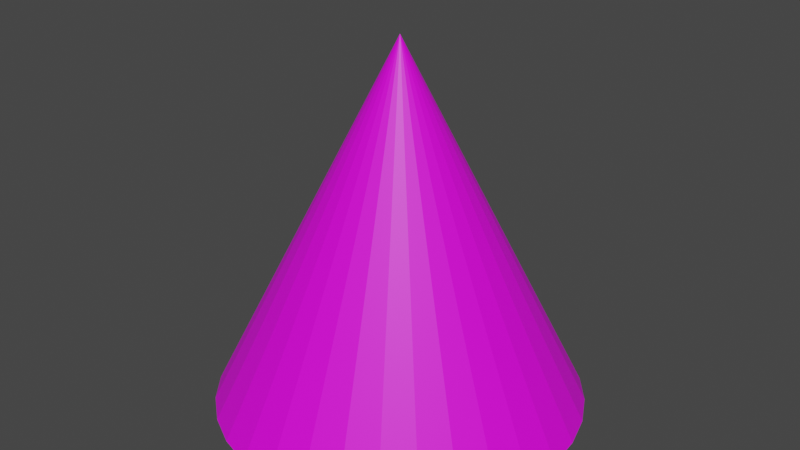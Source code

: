 # Source: plot.blend  (saved by Blender 2.80.75; exported with 4.5.12 LTS)
import bpy
from mathutils import Matrix  # noqa: F401  (used for matrix-valued properties, if any)

bpy.ops.wm.read_factory_settings(use_empty=True)
scene = bpy.context.scene
scene.name = 'Scene'

# ---- collections
col_collection = bpy.data.collections.new('Collection'); scene.collection.children.link(col_collection)

# ---- images (referenced by path relative to the original .blend; pixels are not part of the script)
import os
ASSET_DIR = os.environ.get("B2B_ASSET_DIR", "")  # directory of the original .blend (textures are referenced by path, not embedded)
HERE = os.path.dirname(os.path.abspath(__file__))  # packed textures are extracted next to this script under _unpacked/

def load_image(name, relpath, width, height, colorspace="sRGB"):
    """Load a texture the original file referenced (path relative to the .blend, or extracted next to this script)."""
    p = next((c for c in (os.path.join(HERE, relpath), os.path.join(ASSET_DIR, relpath)) if relpath and os.path.exists(c)), "")
    if p:
        img = bpy.data.images.load(p, check_existing=True)
        img.name = name
    else:  # same state as the original file: an image datablock whose file is absent (Cycles renders it pink)
        img = bpy.data.images.new(name, width, height)
        img.source = "FILE"
        img.filepath = "//" + (relpath or name)
    img.colorspace_settings.name = colorspace
    return img
img_plot_png = load_image('plot.png', 'plot.png', 1024, 1024, 'sRGB')

# ---- materials (node trees are filled in below, after node groups)
mat_plot = bpy.data.materials.new('Plot')
mat_plot.use_transparent_shadow = False

# ---- material node trees
mat_plot.use_nodes = True; mat_plot.node_tree.nodes.clear()
_N = mat_plot.node_tree.nodes; _L = mat_plot.node_tree.links
n0 = _N.new('ShaderNodeOutputMaterial'); n0.name = 'Material Output'; n0.location = (300, 300)
n1 = _N.new('ShaderNodeBsdfPrincipled'); n1.name = 'Principled BSDF'; n1.location = (10, 300)
n1.distribution = 'GGX'
n1.subsurface_method = 'BURLEY'
n1.inputs[3].default_value = 1.45
n1.inputs[27].default_value = (0.0, 0.0, 0.0, 1.0)
n1.inputs[28].default_value = 1.0
n2 = _N.new('ShaderNodeTexImage'); n2.name = 'Image Texture'; n2.location = (-384, 132)
n2.image = img_plot_png
_L.new(n1.outputs[0], n0.inputs[0])
_L.new(n2.outputs[0], n1.inputs[0])
n0.is_active_output = True

# ---- world
world_world = bpy.data.worlds.new('World'); scene.world = world_world
world_world.use_nodes = True; world_world.node_tree.nodes.clear()
_N = world_world.node_tree.nodes; _L = world_world.node_tree.links
n0 = _N.new('ShaderNodeOutputWorld'); n0.name = 'World Output'; n0.location = (300, 300)
n1 = _N.new('ShaderNodeBackground'); n1.name = 'Background'; n1.location = (10, 300)
n1.inputs[0].default_value = (0.05088, 0.05088, 0.05088, 1.0)
_L.new(n1.outputs[0], n0.inputs[0])
n0.is_active_output = True
world_world.color = (0.05088, 0.05088, 0.05088)
world_world.use_sun_shadow = False
world_world.sun_shadow_jitter_overblur = 0.0

# ---- meshes
me_cone = bpy.data.meshes.new('Cone')
me_cone.from_pydata([(0.0, 1.0, -1.0), (0.1951, 0.9808, -1.0), (0.3827, 0.9239, -1.0), (0.5556, 0.8315, -1.0), (0.7071, 0.7071, -1.0), (0.8315, 0.5556, -1.0), (0.9239, 0.3827, -1.0), (0.9808, 0.1951, -1.0), (1.0, 7.55e-08, -1.0), (0.9808, -0.1951, -1.0), (0.9239, -0.3827, -1.0), (0.8315, -0.5556, -1.0), (0.7071, -0.7071, -1.0), (0.5556, -0.8315, -1.0), (0.3827, -0.9239, -1.0), (0.1951, -0.9808, -1.0), (-3.258e-07, -1.0, -1.0), (-0.1951, -0.9808, -1.0), (-0.3827, -0.9239, -1.0), (-0.5556, -0.8315, -1.0), (-0.7071, -0.7071, -1.0), (-0.8315, -0.5556, -1.0), (-0.9239, -0.3827, -1.0), (0.0, 0.0, 1.0), (-0.9808, -0.1951, -1.0), (-1.0, 9.656e-07, -1.0), (-0.9808, 0.1951, -1.0), (-0.9239, 0.3827, -1.0), (-0.8315, 0.5556, -1.0), (-0.7071, 0.7071, -1.0), (-0.5556, 0.8315, -1.0), (-0.3827, 0.9239, -1.0), (-0.1951, 0.9808, -1.0)], [], [(0, 23, 1), (1, 23, 2), (2, 23, 3), (3, 23, 4), (4, 23, 5), (5, 23, 6), (6, 23, 7), (7, 23, 8), (8, 23, 9), (9, 23, 10), (10, 23, 11), (11, 23, 12), (12, 23, 13), (13, 23, 14), (14, 23, 15), (15, 23, 16), (16, 23, 17), (17, 23, 18), (18, 23, 19), (19, 23, 20), (20, 23, 21), (21, 23, 22), (22, 23, 24), (24, 23, 25), (25, 23, 26), (26, 23, 27), (27, 23, 28), (28, 23, 29), (29, 23, 30), (30, 23, 31), (31, 23, 32), (32, 23, 0), (0, 1, 2, 3, 4, 5, 6, 7, 8, 9, 10, 11, 12, 13, 14, 15, 16, 17, 18, 19, 20, 21, 22, 24, 25, 26, 27, 28, 29, 30, 31, 32)])
_uv = me_cone.uv_layers.new(name='UVMap')
_uv.uv.foreach_set('vector', [0.2496, 0.2312, 0.4805, 0.2539, 0.2496, 0.2766, 0.2496, 0.2766, 0.4805, 0.2539, 0.2585, 0.3212, 0.2585, 0.3212, 0.4805, 0.2539, 0.2759, 0.3632, 0.2759, 0.3632, 0.4805, 0.2539, 0.3012, 0.401, 0.3012, 0.401, 0.4805, 0.2539, 0.3333, 0.4332, 0.3333, 0.4332, 0.4805, 0.2539, 0.3711, 0.4585, 0.3711, 0.4585, 0.4805, 0.2539, 0.4131, 0.4759, 0.4131, 0.4759, 0.4805, 0.2539, 0.4577, 0.4847, 0.4577, 0.4847, 0.4805, 0.2539, 0.5032, 0.4847, 0.5032, 0.4847, 0.4805, 0.2539, 0.5478, 0.4759, 0.5478, 0.4759, 0.4805, 0.2539, 0.5898, 0.4585, 0.5898, 0.4585, 0.4805, 0.2539, 0.6276, 0.4332, 0.6276, 0.4332, 0.4805, 0.2539, 0.6598, 0.401, 0.6598, 0.401, 0.4805, 0.2539, 0.685, 0.3632, 0.685, 0.3632, 0.4805, 0.2539, 0.7024, 0.3212, 0.7024, 0.3212, 0.4805, 0.2539, 0.7113, 0.2766, 0.7113, 0.2766, 0.4805, 0.2539, 0.7113, 0.2312, 0.7113, 0.2312, 0.4805, 0.2539, 0.7024, 0.1866, 0.7024, 0.1866, 0.4805, 0.2539, 0.685, 0.1446, 0.685, 0.1446, 0.4805, 0.2539, 0.6598, 0.1068, 0.6598, 0.1068, 0.4805, 0.2539, 0.6276, 0.07462, 0.6276, 0.07462, 0.4805, 0.2539, 0.5898, 0.04936, 0.5898, 0.04936, 0.4805, 0.2539, 0.5478, 0.03196, 0.5478, 0.03196, 0.4805, 0.2539, 0.5032, 0.02308, 0.5032, 0.02308, 0.4805, 0.2539, 0.4577, 0.02308, 0.4577, 0.02308, 0.4805, 0.2539, 0.4131, 0.03196, 0.4131, 0.03196, 0.4805, 0.2539, 0.3711, 0.04935, 0.3711, 0.04935, 0.4805, 0.2539, 0.3333, 0.07462, 0.3333, 0.07462, 0.4805, 0.2539, 0.3012, 0.1068, 0.3012, 0.1068, 0.4805, 0.2539, 0.2759, 0.1446, 0.2759, 0.1446, 0.4805, 0.2539, 0.2585, 0.1866, 0.2585, 0.1866, 0.4805, 0.2539, 0.2496, 0.2312, 0.75, 0.49, 0.7968, 0.4854, 0.8418, 0.4717, 0.8833, 0.4496, 0.9197, 0.4197, 0.9496, 0.3833, 0.9717, 0.3418, 0.9854, 0.2968, 0.99, 0.25, 0.9854, 0.2032, 0.9717, 0.1582, 0.9496, 0.1167, 0.9197, 0.08029, 0.8833, 0.05045, 0.8418, 0.02827, 0.7968, 0.01461, 0.75, 0.01, 0.7032, 0.01461, 0.6582, 0.02827, 0.6167, 0.05045, 0.5803, 0.08029, 0.5504, 0.1167, 0.5283, 0.1582, 0.5146, 0.2032, 0.51, 0.25, 0.5146, 0.2968, 0.5283, 0.3418, 0.5504, 0.3833, 0.5803, 0.4197, 0.6167, 0.4496, 0.6582, 0.4717, 0.7032, 0.4854])
me_cone.materials.append(mat_plot)
me_cone.use_remesh_preserve_volume = False
me_cone.use_remesh_preserve_attributes = False
me_cone.use_mirror_vertex_groups = False
me_cone.update()

# ---- objects
ob_cone = bpy.data.objects.new('Cone', me_cone)

# ---- transforms, parenting, visibility, modifiers, constraints
ob_cone.location = (0.0, 0.0, 0.1)
ob_cone.scale = (0.1, 0.1, 0.1)
ob_cone.lineart.crease_threshold = 0.0

# ---- collection membership
col_collection.objects.link(ob_cone)

# ---- scene / render settings (as saved in the file)
scene.frame_start = 1; scene.frame_end = 250; scene.frame_set(26)
scene.render.engine = 'BLENDER_EEVEE_NEXT'
scene.cycles.use_denoising = False
scene.cycles.samples = 128
scene.cycles.sampling_pattern = 'TABULATED_SOBOL'
scene.cycles.use_adaptive_sampling = False
scene.cycles.use_light_tree = False
scene.view_settings.view_transform = 'Filmic'
bpy.context.view_layer.update()

# ---- added for rendering (the .blend has no active camera and no usable light): camera, sun
cam_auto = bpy.data.cameras.new('AutoCamera')
cam_auto.lens = 50.0
cam_auto.sensor_width = 36.0
cam_auto.clip_end = 1000.0
ob_auto_camera = bpy.data.objects.new('AutoCamera', cam_auto)
scene.collection.objects.link(ob_auto_camera)
ob_auto_camera.location = (0.320507, -0.384609, 0.356406)
ob_auto_camera.rotation_euler = (1.09748, -7.21219e-08, 0.694738)
scene.camera = ob_auto_camera
light_auto_sun = bpy.data.lights.new('AutoSun', 'SUN')
light_auto_sun.energy = 3.0
light_auto_sun.angle = 0.0523599
ob_auto_sun = bpy.data.objects.new('AutoSun', light_auto_sun)
scene.collection.objects.link(ob_auto_sun)
ob_auto_sun.rotation_euler = (0.872665, 0.174533, 0.523599)
bpy.context.view_layer.update()
